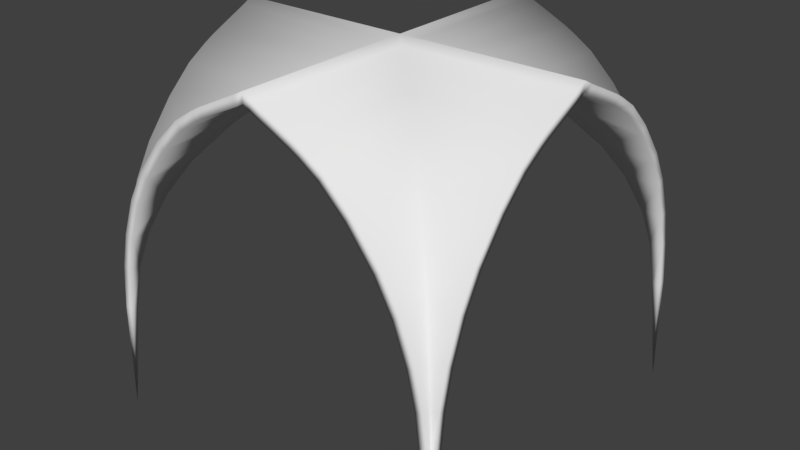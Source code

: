 # Source: Church_Vault_8x8x0.2blend.blend  (saved by Blender 2.79.0; exported with 4.5.12 LTS)
import bpy
from mathutils import Matrix  # noqa: F401  (used for matrix-valued properties, if any)

bpy.ops.wm.read_factory_settings(use_empty=True)
scene = bpy.context.scene
scene.name = 'Scene'

# ---- collections
col_collection_1 = bpy.data.collections.new('Collection 1'); scene.collection.children.link(col_collection_1)

# ---- world
world_world = bpy.data.worlds.new('World'); scene.world = world_world
world_world.color = (0.05088, 0.05088, 0.05088)
world_world.use_sun_shadow = False
world_world.sun_shadow_jitter_overblur = 0.0
world_world.cycles.sampling_method = 'MANUAL'

# ---- meshes
me_vert_001 = bpy.data.meshes.new('Vert.001')
me_vert_001.from_pydata([(-0.04457, 4.0, 2.401), (-1.748e-07, 4.0, 0.0), (-0.3417, 4.0, 4.178), (-0.1554, 4.0, 3.399), (-1.049, 4.0, 5.717), (-0.6583, 4.0, 5.022), (-2.226, 4.0, 7.037), (-1.651, 4.0, 6.483), (-2.674, 4.0, 7.33), (-3.778, 4.0, 7.882), (-3.611, 4.0, 7.8), (-3.324, 4.0, 7.664), (-2.886, 4.0, 7.45), (-1.729e-07, 3.955, 2.401), (-1.681e-07, 3.845, 3.399), (-1.599e-07, 3.658, 4.178), (-1.461e-07, 3.342, 5.022), (-1.29e-07, 2.951, 5.717), (-1.027e-07, 2.349, 6.483), (-7.753e-08, 1.774, 7.037), (-5.798e-08, 1.326, 7.33), (-1.701e-08, 0.3892, 7.8), (-9.686e-09, 0.2216, 7.882), (-4.869e-08, 1.114, 7.45), (-2.953e-08, 0.6757, 7.664), (-0.1554, 3.845, 3.399), (-0.04457, 3.955, 2.401), (-0.3417, 3.658, 4.178), (-0.6583, 3.342, 5.022), (-1.049, 2.951, 5.717), (-1.651, 2.349, 6.483), (-2.226, 1.774, 7.037), (-2.674, 1.326, 7.33), (-3.324, 0.6757, 7.664), (-2.886, 1.114, 7.45), (-3.611, 0.3892, 7.8), (-3.778, 0.2216, 7.882), (-7.955, 4.0, 2.401), (-8.0, 4.0, 0.0), (-7.658, 4.0, 4.178), (-7.845, 4.0, 3.399), (-6.951, 4.0, 5.717), (-7.342, 4.0, 5.022), (-5.774, 4.0, 7.037), (-6.349, 4.0, 6.483), (-5.326, 4.0, 7.33), (-4.222, 4.0, 7.882), (-4.389, 4.0, 7.8), (-4.676, 4.0, 7.664), (-5.114, 4.0, 7.45), (-4.0, 4.0, 8.0), (-8.0, 3.955, 2.401), (-8.0, 3.845, 3.399), (-8.0, 3.658, 4.178), (-8.0, 3.342, 5.022), (-8.0, 2.951, 5.717), (-8.0, 2.349, 6.483), (-8.0, 1.774, 7.037), (-8.0, 1.326, 7.33), (-8.0, 0.3892, 7.8), (-8.0, 0.2216, 7.882), (-8.0, 1.114, 7.45), (-8.0, 0.6757, 7.664), (-7.845, 3.845, 3.399), (-7.955, 3.955, 2.401), (-7.658, 3.658, 4.178), (-7.342, 3.342, 5.022), (-6.951, 2.951, 5.717), (-6.349, 2.349, 6.483), (-5.774, 1.774, 7.037), (-5.326, 1.326, 7.33), (-4.676, 0.6757, 7.664), (-5.114, 1.114, 7.45), (-4.389, 0.3892, 7.8), (-4.222, 0.2216, 7.882), (-0.04457, -4.0, 2.401), (-1.748e-07, -4.0, 0.0), (-0.3417, -4.0, 4.178), (-0.1554, -4.0, 3.399), (-1.049, -4.0, 5.717), (-0.6583, -4.0, 5.022), (-2.226, -4.0, 7.037), (-1.651, -4.0, 6.483), (-2.674, -4.0, 7.33), (-3.778, -4.0, 7.882), (-3.611, -4.0, 7.8), (-3.324, -4.0, 7.664), (-2.886, -4.0, 7.45), (-1.729e-07, -3.955, 2.401), (-1.681e-07, -3.845, 3.399), (-1.599e-07, -3.658, 4.178), (-1.461e-07, -3.342, 5.022), (-1.29e-07, -2.951, 5.717), (-1.027e-07, -2.349, 6.483), (-7.753e-08, -1.774, 7.037), (-5.798e-08, -1.326, 7.33), (-1.701e-08, -0.3892, 7.8), (-9.686e-09, -0.2216, 7.882), (-4.869e-08, -1.114, 7.45), (-2.953e-08, -0.6757, 7.664), (0.0, 0.0, 8.0), (-0.1554, -3.845, 3.399), (-0.04457, -3.955, 2.401), (-0.3417, -3.658, 4.178), (-0.6583, -3.342, 5.022), (-1.049, -2.951, 5.717), (-1.651, -2.349, 6.483), (-2.226, -1.774, 7.037), (-2.674, -1.326, 7.33), (-3.324, -0.6757, 7.664), (-2.886, -1.114, 7.45), (-3.611, -0.3892, 7.8), (-3.778, -0.2216, 7.882), (-7.955, -4.0, 2.401), (-8.0, -4.0, 0.0), (-7.658, -4.0, 4.178), (-7.845, -4.0, 3.399), (-6.951, -4.0, 5.717), (-7.342, -4.0, 5.022), (-5.774, -4.0, 7.037), (-6.349, -4.0, 6.483), (-5.326, -4.0, 7.33), (-4.222, -4.0, 7.882), (-4.389, -4.0, 7.8), (-4.676, -4.0, 7.664), (-5.114, -4.0, 7.45), (-4.0, -4.0, 8.0), (-4.0, 0.0, 8.0), (-8.0, -3.955, 2.401), (-8.0, -3.845, 3.399), (-8.0, -3.658, 4.178), (-8.0, -3.342, 5.022), (-8.0, -2.951, 5.717), (-8.0, -2.349, 6.483), (-8.0, -1.774, 7.037), (-8.0, -1.326, 7.33), (-8.0, -0.3892, 7.8), (-8.0, -0.2216, 7.882), (-8.0, -1.114, 7.45), (-8.0, -0.6757, 7.664), (-8.0, 0.0, 8.0), (-7.845, -3.845, 3.399), (-7.955, -3.955, 2.401), (-7.658, -3.658, 4.178), (-7.342, -3.342, 5.022), (-6.951, -2.951, 5.717), (-6.349, -2.349, 6.483), (-5.774, -1.774, 7.037), (-5.326, -1.326, 7.33), (-4.676, -0.6757, 7.664), (-5.114, -1.114, 7.45), (-4.389, -0.3892, 7.8), (-4.222, -0.2216, 7.882), (-0.2441, 3.999, 2.388), (-0.533, 4.0, 4.119), (-0.3525, 4.0, 3.365), (-1.216, 4.0, 5.606), (-0.8396, 4.0, 4.938), (-2.351, 4.0, 6.881), (-1.799, 4.0, 6.349), (-2.778, 4.0, 7.159), (-3.869, 4.0, 7.704), (-3.698, 4.0, 7.62), (-3.411, 4.0, 7.484), (-2.979, 4.0, 7.273), (-0.0007387, 3.756, 2.388), (-1.681e-07, 3.648, 3.365), (-1.599e-07, 3.467, 4.119), (-1.461e-07, 3.16, 4.938), (-1.29e-07, 2.784, 5.606), (-1.027e-07, 2.201, 6.349), (-7.753e-08, 1.649, 6.881), (-5.798e-08, 1.222, 7.159), (-1.701e-08, 0.3024, 7.62), (-9.686e-09, 0.1306, 7.704), (-4.869e-08, 1.021, 7.273), (-2.953e-08, 0.5889, 7.484), (-0.2924, 3.708, 3.349), (-0.1854, 3.815, 2.382), (-0.4707, 3.529, 4.096), (-0.7746, 3.225, 4.908), (-1.15, 2.85, 5.576), (-1.735, 2.265, 6.322), (-2.292, 1.708, 6.86), (-2.728, 1.272, 7.145), (-3.37, 0.6304, 7.475), (-2.934, 1.066, 7.262), (-3.657, 0.3433, 7.611), (-3.827, 0.1728, 7.695), (-7.756, 3.999, 2.388), (-7.467, 4.0, 4.119), (-7.648, 4.0, 3.365), (-6.784, 4.0, 5.606), (-7.16, 4.0, 4.938), (-5.649, 4.0, 6.881), (-6.201, 4.0, 6.349), (-5.222, 4.0, 7.159), (-4.131, 4.0, 7.704), (-4.302, 4.0, 7.62), (-4.589, 4.0, 7.484), (-5.021, 4.0, 7.273), (-4.0, 4.0, 7.8), (-7.999, 3.756, 2.388), (-8.0, 3.648, 3.365), (-8.0, 3.467, 4.119), (-8.0, 3.16, 4.938), (-8.0, 2.784, 5.606), (-8.0, 2.201, 6.349), (-8.0, 1.649, 6.881), (-8.0, 1.222, 7.159), (-8.0, 0.3024, 7.62), (-8.0, 0.1306, 7.704), (-8.0, 1.021, 7.273), (-8.0, 0.5889, 7.484), (-7.708, 3.708, 3.349), (-7.815, 3.815, 2.382), (-7.529, 3.529, 4.096), (-7.225, 3.225, 4.908), (-6.85, 2.85, 5.576), (-6.265, 2.265, 6.322), (-5.708, 1.708, 6.86), (-5.272, 1.272, 7.145), (-4.63, 0.6304, 7.475), (-5.066, 1.066, 7.262), (-4.343, 0.3433, 7.611), (-4.173, 0.1728, 7.695), (-0.2441, -3.999, 2.388), (-0.533, -4.0, 4.119), (-0.3525, -4.0, 3.365), (-1.216, -4.0, 5.606), (-0.8396, -4.0, 4.938), (-2.351, -4.0, 6.881), (-1.799, -4.0, 6.349), (-2.778, -4.0, 7.159), (-3.869, -4.0, 7.704), (-3.698, -4.0, 7.62), (-3.411, -4.0, 7.484), (-2.979, -4.0, 7.273), (-0.0007387, -3.756, 2.388), (-1.681e-07, -3.648, 3.365), (-1.599e-07, -3.467, 4.119), (-1.461e-07, -3.16, 4.938), (-1.29e-07, -2.784, 5.606), (-1.027e-07, -2.201, 6.349), (-7.753e-08, -1.649, 6.881), (-5.798e-08, -1.222, 7.159), (-1.701e-08, -0.3024, 7.62), (-9.686e-09, -0.1306, 7.704), (-4.869e-08, -1.021, 7.273), (-2.953e-08, -0.5889, 7.484), (0.0, 0.0, 7.8), (-0.2924, -3.708, 3.349), (-0.1854, -3.815, 2.382), (-0.4707, -3.529, 4.096), (-0.7746, -3.225, 4.908), (-1.15, -2.85, 5.576), (-1.735, -2.265, 6.322), (-2.292, -1.708, 6.86), (-2.728, -1.272, 7.145), (-3.37, -0.6304, 7.475), (-2.934, -1.066, 7.262), (-3.657, -0.3433, 7.611), (-3.827, -0.1728, 7.695), (-7.756, -3.999, 2.388), (-7.467, -4.0, 4.119), (-7.648, -4.0, 3.365), (-6.784, -4.0, 5.606), (-7.16, -4.0, 4.938), (-5.649, -4.0, 6.881), (-6.201, -4.0, 6.349), (-5.222, -4.0, 7.159), (-4.131, -4.0, 7.704), (-4.302, -4.0, 7.62), (-4.589, -4.0, 7.484), (-5.021, -4.0, 7.273), (-4.0, -4.0, 7.8), (-4.0, 0.0, 7.8), (-7.999, -3.756, 2.388), (-8.0, -3.648, 3.365), (-8.0, -3.467, 4.119), (-8.0, -3.16, 4.938), (-8.0, -2.784, 5.606), (-8.0, -2.201, 6.349), (-8.0, -1.649, 6.881), (-8.0, -1.222, 7.159), (-8.0, -0.3024, 7.62), (-8.0, -0.1306, 7.704), (-8.0, -1.021, 7.273), (-8.0, -0.5889, 7.484), (-8.0, 0.0, 7.8), (-7.708, -3.708, 3.349), (-7.815, -3.815, 2.382), (-7.529, -3.529, 4.096), (-7.225, -3.225, 4.908), (-6.85, -2.85, 5.576), (-6.265, -2.265, 6.322), (-5.708, -1.708, 6.86), (-5.272, -1.272, 7.145), (-4.63, -0.6304, 7.475), (-5.066, -1.066, 7.262), (-4.343, -0.3433, 7.611), (-4.173, -0.1728, 7.695)], [], [(6, 8, 32, 31), (0, 3, 25, 26), (2, 5, 28, 27), (4, 7, 30, 29), (2, 27, 25, 3), (4, 29, 28, 5), (127, 36, 9, 50), (9, 36, 35, 10), (12, 34, 32, 8), (10, 35, 33, 11), (18, 30, 31, 19), (23, 34, 33, 24), (31, 30, 7, 6), (26, 13, 0), (32, 34, 23, 20), (31, 32, 20, 19), (25, 27, 15, 14), (36, 127, 100, 22), (28, 29, 17, 16), (29, 30, 18, 17), (178, 153, 1), (27, 28, 16, 15), (35, 36, 22, 21), (33, 35, 21, 24), (33, 34, 12, 11), (26, 25, 14, 13), (43, 69, 70, 45), (37, 64, 63, 40), (39, 65, 66, 42), (41, 67, 68, 44), (39, 40, 63, 65), (41, 42, 66, 67), (127, 50, 46, 74), (46, 47, 73, 74), (49, 45, 70, 72), (47, 48, 71, 73), (56, 57, 69, 68), (61, 62, 71, 72), (69, 43, 44, 68), (64, 37, 51), (70, 58, 61, 72), (69, 57, 58, 70), (63, 52, 53, 65), (74, 60, 140, 127), (66, 54, 55, 67), (67, 55, 56, 68), (38, 202, 51), (65, 53, 54, 66), (73, 59, 60, 74), (71, 62, 59, 73), (71, 48, 49, 72), (64, 51, 52, 63), (81, 107, 108, 83), (75, 102, 101, 78), (77, 103, 104, 80), (79, 105, 106, 82), (77, 78, 101, 103), (79, 80, 104, 105), (127, 126, 84, 112), (84, 85, 111, 112), (87, 83, 108, 110), (85, 86, 109, 111), (93, 94, 107, 106), (98, 99, 109, 110), (107, 81, 82, 106), (226, 252, 76), (108, 95, 98, 110), (107, 94, 95, 108), (101, 89, 90, 103), (112, 97, 100, 127), (104, 91, 92, 105), (105, 92, 93, 106), (252, 238, 76), (103, 90, 91, 104), (111, 96, 97, 112), (109, 99, 96, 111), (109, 86, 87, 110), (102, 88, 89, 101), (119, 121, 148, 147), (113, 116, 141, 142), (115, 118, 144, 143), (117, 120, 146, 145), (115, 143, 141, 116), (117, 145, 144, 118), (127, 152, 122, 126), (122, 152, 151, 123), (125, 150, 148, 121), (123, 151, 149, 124), (133, 146, 147, 134), (138, 150, 149, 139), (147, 146, 120, 119), (114, 277, 291), (148, 150, 138, 135), (147, 148, 135, 134), (141, 143, 130, 129), (152, 127, 140, 137), (144, 145, 132, 131), (145, 146, 133, 132), (291, 263, 114), (143, 144, 131, 130), (151, 152, 137, 136), (149, 151, 136, 139), (149, 150, 125, 124), (142, 141, 129, 128), (158, 183, 184, 160), (153, 178, 177, 155), (154, 179, 180, 157), (156, 181, 182, 159), (154, 155, 177, 179), (156, 157, 180, 181), (276, 201, 161, 188), (161, 162, 187, 188), (164, 160, 184, 186), (162, 163, 185, 187), (170, 171, 183, 182), (175, 176, 185, 186), (183, 158, 159, 182), (1, 13, 165), (184, 172, 175, 186), (183, 171, 172, 184), (177, 166, 167, 179), (188, 174, 250, 276), (180, 168, 169, 181), (181, 169, 170, 182), (1, 153, 0), (179, 167, 168, 180), (187, 173, 174, 188), (185, 176, 173, 187), (185, 163, 164, 186), (178, 165, 166, 177), (194, 196, 221, 220), (189, 191, 214, 215), (190, 193, 217, 216), (192, 195, 219, 218), (190, 216, 214, 191), (192, 218, 217, 193), (276, 225, 197, 201), (197, 225, 224, 198), (200, 223, 221, 196), (198, 224, 222, 199), (207, 219, 220, 208), (212, 223, 222, 213), (220, 219, 195, 194), (215, 38, 189), (221, 223, 212, 209), (220, 221, 209, 208), (214, 216, 204, 203), (225, 276, 289, 211), (217, 218, 206, 205), (218, 219, 207, 206), (37, 38, 51), (216, 217, 205, 204), (224, 225, 211, 210), (222, 224, 210, 213), (222, 223, 200, 199), (215, 214, 203, 202), (231, 233, 258, 257), (226, 228, 251, 252), (227, 230, 254, 253), (229, 232, 256, 255), (227, 253, 251, 228), (229, 255, 254, 230), (276, 262, 234, 275), (234, 262, 261, 235), (237, 260, 258, 233), (235, 261, 259, 236), (243, 256, 257, 244), (248, 260, 259, 249), (257, 256, 232, 231), (75, 76, 88), (258, 260, 248, 245), (257, 258, 245, 244), (251, 253, 240, 239), (262, 276, 250, 247), (254, 255, 242, 241), (255, 256, 243, 242), (76, 238, 88), (253, 254, 241, 240), (261, 262, 247, 246), (259, 261, 246, 249), (259, 260, 237, 236), (252, 251, 239, 238), (268, 296, 297, 270), (263, 291, 290, 265), (264, 292, 293, 267), (266, 294, 295, 269), (264, 265, 290, 292), (266, 267, 293, 294), (276, 275, 271, 301), (271, 272, 300, 301), (274, 270, 297, 299), (272, 273, 298, 300), (282, 283, 296, 295), (287, 288, 298, 299), (296, 268, 269, 295), (113, 128, 114), (297, 284, 287, 299), (296, 283, 284, 297), (290, 278, 279, 292), (301, 286, 289, 276), (293, 280, 281, 294), (294, 281, 282, 295), (142, 128, 113), (292, 279, 280, 293), (300, 285, 286, 301), (298, 288, 285, 300), (298, 273, 274, 299), (291, 277, 278, 290), (165, 178, 1), (2, 3, 155, 154), (4, 5, 157, 156), (6, 7, 159, 158), (3, 0, 153, 155), (5, 2, 154, 157), (7, 4, 156, 159), (8, 6, 158, 160), (9, 10, 162, 161), (50, 9, 161, 201), (11, 12, 164, 163), (10, 11, 163, 162), (12, 8, 160, 164), (18, 19, 171, 170), (14, 15, 167, 166), (16, 17, 169, 168), (0, 13, 1), (13, 14, 166, 165), (15, 16, 168, 167), (17, 18, 170, 169), (19, 20, 172, 171), (21, 22, 174, 173), (22, 100, 250, 174), (23, 24, 176, 175), (24, 21, 173, 176), (20, 23, 175, 172), (38, 215, 202), (40, 39, 190, 191), (42, 41, 192, 193), (44, 43, 194, 195), (37, 40, 191, 189), (39, 42, 193, 190), (41, 44, 195, 192), (43, 45, 196, 194), (47, 46, 197, 198), (46, 50, 201, 197), (49, 48, 199, 200), (48, 47, 198, 199), (45, 49, 200, 196), (57, 56, 207, 208), (53, 52, 203, 204), (55, 54, 205, 206), (38, 37, 189), (52, 51, 202, 203), (54, 53, 204, 205), (56, 55, 206, 207), (58, 57, 208, 209), (60, 59, 210, 211), (140, 60, 211, 289), (62, 61, 212, 213), (59, 62, 213, 210), (61, 58, 209, 212), (76, 75, 226), (78, 77, 227, 228), (80, 79, 229, 230), (82, 81, 231, 232), (75, 78, 228, 226), (77, 80, 230, 227), (79, 82, 232, 229), (81, 83, 233, 231), (85, 84, 234, 235), (84, 126, 275, 234), (87, 86, 236, 237), (86, 85, 235, 236), (83, 87, 237, 233), (94, 93, 243, 244), (90, 89, 239, 240), (92, 91, 241, 242), (102, 75, 88), (89, 88, 238, 239), (91, 90, 240, 241), (93, 92, 242, 243), (95, 94, 244, 245), (97, 96, 246, 247), (100, 97, 247, 250), (99, 98, 248, 249), (96, 99, 249, 246), (98, 95, 245, 248), (114, 128, 277), (115, 116, 265, 264), (117, 118, 267, 266), (119, 120, 269, 268), (116, 113, 263, 265), (118, 115, 264, 267), (120, 117, 266, 269), (121, 119, 268, 270), (122, 123, 272, 271), (126, 122, 271, 275), (124, 125, 274, 273), (123, 124, 273, 272), (125, 121, 270, 274), (133, 134, 283, 282), (129, 130, 279, 278), (131, 132, 281, 280), (114, 263, 113), (128, 129, 278, 277), (130, 131, 280, 279), (132, 133, 282, 281), (134, 135, 284, 283), (136, 137, 286, 285), (137, 140, 289, 286), (138, 139, 288, 287), (139, 136, 285, 288), (135, 138, 287, 284)])
me_vert_001.polygons.foreach_set('use_smooth', [True] * 312)
me_vert_001.use_remesh_preserve_volume = False
me_vert_001.use_remesh_preserve_attributes = False
me_vert_001.use_mirror_vertex_groups = False
me_vert_001.update()

# ---- objects
ob_church_vault_8x8x0_000 = bpy.data.objects.new('Church Vault 8x8x0.000', me_vert_001)

# ---- transforms, parenting, visibility, modifiers, constraints
ob_church_vault_8x8x0_000.location = (4.0, 0.0, 0.0)
ob_church_vault_8x8x0_000.lineart.crease_threshold = 0.0

# ---- collection membership
col_collection_1.objects.link(ob_church_vault_8x8x0_000)

# ---- scene / render settings (as saved in the file)
scene.frame_start = 1; scene.frame_end = 250; scene.frame_set(1)
scene.render.engine = 'CYCLES'
scene.render.image_settings.file_format = 'JPEG'
scene.render.image_settings.color_mode = 'RGB'
scene.render.image_settings.quality = 100
scene.render.resolution_x = 2560
scene.render.resolution_y = 1440
scene.render.resolution_percentage = 75
scene.render.dither_intensity = 0.0
scene.cycles.use_denoising = False
scene.cycles.samples = 32
scene.cycles.sampling_pattern = 'TABULATED_SOBOL'
scene.cycles.use_adaptive_sampling = False
scene.cycles.use_light_tree = False
scene.cycles.blur_glossy = 0.0
scene.cycles.sample_clamp_indirect = 0.0
scene.view_settings.view_transform = 'Standard'
bpy.context.view_layer.update()

# ---- added for rendering (the .blend has no active camera and no usable light): camera, sun
cam_auto = bpy.data.cameras.new('AutoCamera')
cam_auto.lens = 50.0
cam_auto.sensor_width = 36.0
cam_auto.clip_end = 1000.0
ob_auto_camera = bpy.data.objects.new('AutoCamera', cam_auto)
scene.collection.objects.link(ob_auto_camera)
ob_auto_camera.location = (12.8203, -15.3843, 14.2562)
ob_auto_camera.rotation_euler = (1.09748, -7.21219e-08, 0.694738)
scene.camera = ob_auto_camera
light_auto_sun = bpy.data.lights.new('AutoSun', 'SUN')
light_auto_sun.energy = 3.0
light_auto_sun.angle = 0.0523599
ob_auto_sun = bpy.data.objects.new('AutoSun', light_auto_sun)
scene.collection.objects.link(ob_auto_sun)
ob_auto_sun.rotation_euler = (0.872665, 0.174533, 0.523599)
bpy.context.view_layer.update()
